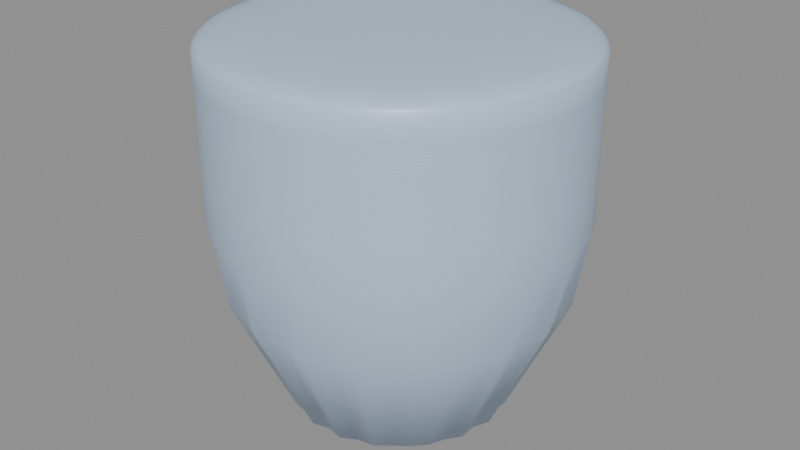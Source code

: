 # Source: shell_fluted_tower.blend  (saved by Blender 5.2.45; exported with 4.5.12 LTS)
import bpy
from mathutils import Matrix  # noqa: F401  (used for matrix-valued properties, if any)

bpy.ops.wm.read_factory_settings(use_empty=True)
scene = bpy.context.scene
scene.name = 'Scene'

# ---- materials (node trees are filled in below, after node groups)
mat_m_frost = bpy.data.materials.new('M_Frost')

# ---- material node trees
mat_m_frost.use_nodes = True; mat_m_frost.node_tree.nodes.clear()
_N = mat_m_frost.node_tree.nodes; _L = mat_m_frost.node_tree.links
n0 = _N.new('ShaderNodeBsdfPrincipled'); n0.name = 'Principled BSDF'; n0.location = (-200, 100)
n0.inputs[0].default_value = (0.5, 0.64, 0.82, 1.0)
n0.inputs[2].default_value = 0.4
n0.inputs[10].default_value = 0.005
n1 = _N.new('ShaderNodeOutputMaterial'); n1.name = 'Material Output'; n1.location = (200, 100)
_L.new(n0.outputs[0], n1.inputs[0])
n1.is_active_output = True

# ---- meshes
me_shellflutedtower_mesh = bpy.data.meshes.new('ShellFlutedTower_mesh')
me_shellflutedtower_mesh.from_pydata([(0.0, 0.0, -2.08), (0.0, 0.0, -2.08), (0.0, 0.0, -2.08), (0.0, 0.0, -2.08), (0.0, 0.0, -2.08), (0.0, 0.0, -2.08), (0.0, 0.0, -2.08), (0.0, 0.0, -2.08), (0.0, 0.0, -2.08), (0.0, 0.0, -2.08), (0.0, 0.0, -2.08), (0.0, 0.0, -2.08), (0.0, 0.0, -2.08), (0.0, 0.0, -2.08), (0.0, 0.0, -2.08), (0.0, 0.0, -2.08), (0.0, 0.0, -2.08), (0.0, 0.0, -2.08), (0.0, 0.0, -2.08), (0.0, 0.0, -2.08), (0.0, 0.0, -2.08), (0.0, 0.0, -2.08), (0.0, 0.0, -2.08), (0.0, 0.0, -2.08), (0.0, 0.0, -2.08), (0.0, 0.0, -2.08), (0.0, 0.0, -2.08), (0.0, 0.0, -2.08), (0.0, 0.0, -2.08), (0.0, 0.0, -2.08), (0.0, 0.0, -2.08), (0.0, 0.0, -2.08), (0.0, 0.0, -2.08), (0.0, 0.0, -2.08), (0.0, 0.0, -2.08), (0.0, 0.0, -2.08), (0.0, 0.0, -2.08), (0.0, 0.0, -2.08), (0.0, 0.0, -2.08), (0.0, 0.0, -2.08), (0.738, 0.0, -1.93), (0.6942, 0.11, -1.93), (0.6986, 0.227, -1.93), (0.6321, 0.3221, -1.93), (0.587, 0.4265, -1.93), (0.5091, 0.5091, -1.93), (0.4199, 0.578, -1.93), (0.3317, 0.651, -1.93), (0.218, 0.6709, -1.93), (0.1153, 0.728, -1.93), (4.299e-17, 0.702, -1.93), (-0.1153, 0.728, -1.93), (-0.218, 0.6709, -1.93), (-0.3317, 0.651, -1.93), (-0.4199, 0.578, -1.93), (-0.5091, 0.5091, -1.93), (-0.587, 0.4265, -1.93), (-0.6321, 0.3221, -1.93), (-0.6986, 0.227, -1.93), (-0.6942, 0.11, -1.93), (-0.738, 9.038e-17, -1.93), (-0.6942, -0.11, -1.93), (-0.6986, -0.227, -1.93), (-0.6321, -0.3221, -1.93), (-0.587, -0.4265, -1.93), (-0.5091, -0.5091, -1.93), (-0.4199, -0.578, -1.93), (-0.3317, -0.651, -1.93), (-0.218, -0.6709, -1.93), (-0.1153, -0.728, -1.93), (-1.29e-16, -0.702, -1.93), (0.1153, -0.728, -1.93), (0.218, -0.6709, -1.93), (0.3317, -0.651, -1.93), (0.4199, -0.578, -1.93), (0.5091, -0.5091, -1.93), (0.587, -0.4265, -1.93), (0.6321, -0.3221, -1.93), (0.6986, -0.227, -1.93), (0.6942, -0.11, -1.93), (1.132, 0.0, -1.1), (1.064, 0.1686, -1.1), (1.071, 0.3481, -1.1), (0.9692, 0.4938, -1.1), (0.9001, 0.6539, -1.1), (0.7806, 0.7806, -1.1), (0.6439, 0.8863, -1.1), (0.5086, 0.9981, -1.1), (0.3343, 1.029, -1.1), (0.1768, 1.116, -1.1), (6.591e-17, 1.076, -1.1), (-0.1768, 1.116, -1.1), (-0.3343, 1.029, -1.1), (-0.5086, 0.9981, -1.1), (-0.6439, 0.8863, -1.1), (-0.7806, 0.7806, -1.1), (-0.9001, 0.6539, -1.1), (-0.9692, 0.4938, -1.1), (-1.071, 0.3481, -1.1), (-1.064, 0.1686, -1.1), (-1.132, 1.386e-16, -1.1), (-1.064, -0.1686, -1.1), (-1.071, -0.3481, -1.1), (-0.9692, -0.4938, -1.1), (-0.9001, -0.6539, -1.1), (-0.7806, -0.7806, -1.1), (-0.6439, -0.8863, -1.1), (-0.5086, -0.9981, -1.1), (-0.3343, -1.029, -1.1), (-0.1768, -1.116, -1.1), (-1.977e-16, -1.076, -1.1), (0.1768, -1.116, -1.1), (0.3343, -1.029, -1.1), (0.5086, -0.9981, -1.1), (0.6439, -0.8863, -1.1), (0.7806, -0.7806, -1.1), (0.9001, -0.6539, -1.1), (0.9692, -0.4938, -1.1), (1.071, -0.3481, -1.1), (1.064, -0.1686, -1.1), (1.2, 0.0, -0.6), (1.185, 0.1877, -0.6), (1.141, 0.3708, -0.6), (1.069, 0.5448, -0.6), (0.9708, 0.7053, -0.6), (0.8485, 0.8485, -0.6), (0.7053, 0.9708, -0.6), (0.5448, 1.069, -0.6), (0.3708, 1.141, -0.6), (0.1877, 1.185, -0.6), (7.348e-17, 1.2, -0.6), (-0.1877, 1.185, -0.6), (-0.3708, 1.141, -0.6), (-0.5448, 1.069, -0.6), (-0.7053, 0.9708, -0.6), (-0.8485, 0.8485, -0.6), (-0.9708, 0.7053, -0.6), (-1.069, 0.5448, -0.6), (-1.141, 0.3708, -0.6), (-1.185, 0.1877, -0.6), (-1.2, 1.47e-16, -0.6), (-1.185, -0.1877, -0.6), (-1.141, -0.3708, -0.6), (-1.069, -0.5448, -0.6), (-0.9708, -0.7053, -0.6), (-0.8485, -0.8485, -0.6), (-0.7053, -0.9708, -0.6), (-0.5448, -1.069, -0.6), (-0.3708, -1.141, -0.6), (-0.1877, -1.185, -0.6), (-2.204e-16, -1.2, -0.6), (0.1877, -1.185, -0.6), (0.3708, -1.141, -0.6), (0.5448, -1.069, -0.6), (0.7053, -0.9708, -0.6), (0.8485, -0.8485, -0.6), (0.9708, -0.7053, -0.6), (1.069, -0.5448, -0.6), (1.141, -0.3708, -0.6), (1.185, -0.1877, -0.6), (1.2, 0.0, -0.3), (1.185, 0.1877, -0.3), (1.141, 0.3708, -0.3), (1.069, 0.5448, -0.3), (0.9708, 0.7053, -0.3), (0.8485, 0.8485, -0.3), (0.7053, 0.9708, -0.3), (0.5448, 1.069, -0.3), (0.3708, 1.141, -0.3), (0.1877, 1.185, -0.3), (7.348e-17, 1.2, -0.3), (-0.1877, 1.185, -0.3), (-0.3708, 1.141, -0.3), (-0.5448, 1.069, -0.3), (-0.7053, 0.9708, -0.3), (-0.8485, 0.8485, -0.3), (-0.9708, 0.7053, -0.3), (-1.069, 0.5448, -0.3), (-1.141, 0.3708, -0.3), (-1.185, 0.1877, -0.3), (-1.2, 1.47e-16, -0.3), (-1.185, -0.1877, -0.3), (-1.141, -0.3708, -0.3), (-1.069, -0.5448, -0.3), (-0.9708, -0.7053, -0.3), (-0.8485, -0.8485, -0.3), (-0.7053, -0.9708, -0.3), (-0.5448, -1.069, -0.3), (-0.3708, -1.141, -0.3), (-0.1877, -1.185, -0.3), (-2.204e-16, -1.2, -0.3), (0.1877, -1.185, -0.3), (0.3708, -1.141, -0.3), (0.5448, -1.069, -0.3), (0.7053, -0.9708, -0.3), (0.8485, -0.8485, -0.3), (0.9708, -0.7053, -0.3), (1.069, -0.5448, -0.3), (1.141, -0.3708, -0.3), (1.185, -0.1877, -0.3), (1.2, 0.0, 0.0), (1.185, 0.1877, 0.0), (1.141, 0.3708, 0.0), (1.069, 0.5448, 0.0), (0.9708, 0.7053, 0.0), (0.8485, 0.8485, 0.0), (0.7053, 0.9708, 0.0), (0.5448, 1.069, 0.0), (0.3708, 1.141, 0.0), (0.1877, 1.185, 0.0), (7.348e-17, 1.2, 0.0), (-0.1877, 1.185, 0.0), (-0.3708, 1.141, 0.0), (-0.5448, 1.069, 0.0), (-0.7053, 0.9708, 0.0), (-0.8485, 0.8485, 0.0), (-0.9708, 0.7053, 0.0), (-1.069, 0.5448, 0.0), (-1.141, 0.3708, 0.0), (-1.185, 0.1877, 0.0), (-1.2, 1.47e-16, 0.0), (-1.185, -0.1877, 0.0), (-1.141, -0.3708, 0.0), (-1.069, -0.5448, 0.0), (-0.9708, -0.7053, 0.0), (-0.8485, -0.8485, 0.0), (-0.7053, -0.9708, 0.0), (-0.5448, -1.069, 0.0), (-0.3708, -1.141, 0.0), (-0.1877, -1.185, 0.0), (-2.204e-16, -1.2, 0.0), (0.1877, -1.185, 0.0), (0.3708, -1.141, 0.0), (0.5448, -1.069, 0.0), (0.7053, -0.9708, 0.0), (0.8485, -0.8485, 0.0), (0.9708, -0.7053, 0.0), (1.069, -0.5448, 0.0), (1.141, -0.3708, 0.0), (1.185, -0.1877, 0.0), (1.2, 0.0, 0.3), (1.185, 0.1877, 0.3), (1.141, 0.3708, 0.3), (1.069, 0.5448, 0.3), (0.9708, 0.7053, 0.3), (0.8485, 0.8485, 0.3), (0.7053, 0.9708, 0.3), (0.5448, 1.069, 0.3), (0.3708, 1.141, 0.3), (0.1877, 1.185, 0.3), (7.348e-17, 1.2, 0.3), (-0.1877, 1.185, 0.3), (-0.3708, 1.141, 0.3), (-0.5448, 1.069, 0.3), (-0.7053, 0.9708, 0.3), (-0.8485, 0.8485, 0.3), (-0.9708, 0.7053, 0.3), (-1.069, 0.5448, 0.3), (-1.141, 0.3708, 0.3), (-1.185, 0.1877, 0.3), (-1.2, 1.47e-16, 0.3), (-1.185, -0.1877, 0.3), (-1.141, -0.3708, 0.3), (-1.069, -0.5448, 0.3), (-0.9708, -0.7053, 0.3), (-0.8485, -0.8485, 0.3), (-0.7053, -0.9708, 0.3), (-0.5448, -1.069, 0.3), (-0.3708, -1.141, 0.3), (-0.1877, -1.185, 0.3), (-2.204e-16, -1.2, 0.3), (0.1877, -1.185, 0.3), (0.3708, -1.141, 0.3), (0.5448, -1.069, 0.3), (0.7053, -0.9708, 0.3), (0.8485, -0.8485, 0.3), (0.9708, -0.7053, 0.3), (1.069, -0.5448, 0.3), (1.141, -0.3708, 0.3), (1.185, -0.1877, 0.3), (1.2, 0.0, 0.46), (1.185, 0.1877, 0.46), (1.141, 0.3708, 0.46), (1.069, 0.5448, 0.46), (0.9708, 0.7053, 0.46), (0.8485, 0.8485, 0.46), (0.7053, 0.9708, 0.46), (0.5448, 1.069, 0.46), (0.3708, 1.141, 0.46), (0.1877, 1.185, 0.46), (7.348e-17, 1.2, 0.46), (-0.1877, 1.185, 0.46), (-0.3708, 1.141, 0.46), (-0.5448, 1.069, 0.46), (-0.7053, 0.9708, 0.46), (-0.8485, 0.8485, 0.46), (-0.9708, 0.7053, 0.46), (-1.069, 0.5448, 0.46), (-1.141, 0.3708, 0.46), (-1.185, 0.1877, 0.46), (-1.2, 1.47e-16, 0.46), (-1.185, -0.1877, 0.46), (-1.141, -0.3708, 0.46), (-1.069, -0.5448, 0.46), (-0.9708, -0.7053, 0.46), (-0.8485, -0.8485, 0.46), (-0.7053, -0.9708, 0.46), (-0.5448, -1.069, 0.46), (-0.3708, -1.141, 0.46), (-0.1877, -1.185, 0.46), (-2.204e-16, -1.2, 0.46), (0.1877, -1.185, 0.46), (0.3708, -1.141, 0.46), (0.5448, -1.069, 0.46), (0.7053, -0.9708, 0.46), (0.8485, -0.8485, 0.46), (0.9708, -0.7053, 0.46), (1.069, -0.5448, 0.46), (1.141, -0.3708, 0.46), (1.185, -0.1877, 0.46), (1.164, 0.0, 0.4909), (1.15, 0.1822, 0.4909), (1.107, 0.3598, 0.4909), (1.037, 0.5286, 0.4909), (0.942, 0.6844, 0.4909), (0.8234, 0.8234, 0.4909), (0.6844, 0.942, 0.4909), (0.5286, 1.037, 0.4909), (0.3598, 1.107, 0.4909), (0.1822, 1.15, 0.4909), (7.13e-17, 1.164, 0.4909), (-0.1822, 1.15, 0.4909), (-0.3598, 1.107, 0.4909), (-0.5286, 1.037, 0.4909), (-0.6844, 0.942, 0.4909), (-0.8234, 0.8234, 0.4909), (-0.942, 0.6844, 0.4909), (-1.037, 0.5286, 0.4909), (-1.107, 0.3598, 0.4909), (-1.15, 0.1822, 0.4909), (-1.164, 1.426e-16, 0.4909), (-1.15, -0.1822, 0.4909), (-1.107, -0.3598, 0.4909), (-1.037, -0.5286, 0.4909), (-0.942, -0.6844, 0.4909), (-0.8234, -0.8234, 0.4909), (-0.6844, -0.942, 0.4909), (-0.5286, -1.037, 0.4909), (-0.3598, -1.107, 0.4909), (-0.1822, -1.15, 0.4909), (-2.139e-16, -1.164, 0.4909), (0.1822, -1.15, 0.4909), (0.3598, -1.107, 0.4909), (0.5286, -1.037, 0.4909), (0.6844, -0.942, 0.4909), (0.8234, -0.8234, 0.4909), (0.942, -0.6844, 0.4909), (1.037, -0.5286, 0.4909), (1.107, -0.3598, 0.4909), (1.15, -0.1822, 0.4909), (1.057, 0.0, 0.5188), (1.044, 0.1653, 0.5188), (1.005, 0.3265, 0.5188), (0.9415, 0.4797, 0.5188), (0.8549, 0.6211, 0.5188), (0.7472, 0.7472, 0.5188), (0.6211, 0.8549, 0.5188), (0.4797, 0.9415, 0.5188), (0.3265, 1.005, 0.5188), (0.1653, 1.044, 0.5188), (6.47e-17, 1.057, 0.5188), (-0.1653, 1.044, 0.5188), (-0.3265, 1.005, 0.5188), (-0.4797, 0.9415, 0.5188), (-0.6211, 0.8549, 0.5188), (-0.7472, 0.7472, 0.5188), (-0.8549, 0.6211, 0.5188), (-0.9415, 0.4797, 0.5188), (-1.005, 0.3265, 0.5188), (-1.044, 0.1653, 0.5188), (-1.057, 1.294e-16, 0.5188), (-1.044, -0.1653, 0.5188), (-1.005, -0.3265, 0.5188), (-0.9415, -0.4797, 0.5188), (-0.8549, -0.6211, 0.5188), (-0.7472, -0.7472, 0.5188), (-0.6211, -0.8549, 0.5188), (-0.4797, -0.9415, 0.5188), (-0.3265, -1.005, 0.5188), (-0.1653, -1.044, 0.5188), (-1.941e-16, -1.057, 0.5188), (0.1653, -1.044, 0.5188), (0.3265, -1.005, 0.5188), (0.4797, -0.9415, 0.5188), (0.6211, -0.8549, 0.5188), (0.7472, -0.7472, 0.5188), (0.8549, -0.6211, 0.5188), (0.9415, -0.4797, 0.5188), (1.005, -0.3265, 0.5188), (1.044, -0.1653, 0.5188), (0.8724, 0.0, 0.5409), (0.8617, 0.1365, 0.5409), (0.8297, 0.2696, 0.5409), (0.7773, 0.3961, 0.5409), (0.7058, 0.5128, 0.5409), (0.6169, 0.6169, 0.5409), (0.5128, 0.7058, 0.5409), (0.3961, 0.7773, 0.5409), (0.2696, 0.8297, 0.5409), (0.1365, 0.8617, 0.5409), (5.342e-17, 0.8724, 0.5409), (-0.1365, 0.8617, 0.5409), (-0.2696, 0.8297, 0.5409), (-0.3961, 0.7773, 0.5409), (-0.5128, 0.7058, 0.5409), (-0.6169, 0.6169, 0.5409), (-0.7058, 0.5128, 0.5409), (-0.7773, 0.3961, 0.5409), (-0.8297, 0.2696, 0.5409), (-0.8617, 0.1365, 0.5409), (-0.8724, 1.068e-16, 0.5409), (-0.8617, -0.1365, 0.5409), (-0.8297, -0.2696, 0.5409), (-0.7773, -0.3961, 0.5409), (-0.7058, -0.5128, 0.5409), (-0.6169, -0.6169, 0.5409), (-0.5128, -0.7058, 0.5409), (-0.3961, -0.7773, 0.5409), (-0.2696, -0.8297, 0.5409), (-0.1365, -0.8617, 0.5409), (-1.603e-16, -0.8724, 0.5409), (0.1365, -0.8617, 0.5409), (0.2696, -0.8297, 0.5409), (0.3961, -0.7773, 0.5409), (0.5128, -0.7058, 0.5409), (0.6169, -0.6169, 0.5409), (0.7058, -0.5128, 0.5409), (0.7773, -0.3961, 0.5409), (0.8297, -0.2696, 0.5409), (0.8617, -0.1365, 0.5409), (0.5932, 0.0, 0.5551), (0.5859, 0.09279, 0.5551), (0.5641, 0.1833, 0.5551), (0.5285, 0.2693, 0.5551), (0.4799, 0.3486, 0.5551), (0.4194, 0.4194, 0.5551), (0.3486, 0.4799, 0.5551), (0.2693, 0.5285, 0.5551), (0.1833, 0.5641, 0.5551), (0.09279, 0.5859, 0.5551), (3.632e-17, 0.5932, 0.5551), (-0.09279, 0.5859, 0.5551), (-0.1833, 0.5641, 0.5551), (-0.2693, 0.5285, 0.5551), (-0.3486, 0.4799, 0.5551), (-0.4194, 0.4194, 0.5551), (-0.4799, 0.3486, 0.5551), (-0.5285, 0.2693, 0.5551), (-0.5641, 0.1833, 0.5551), (-0.5859, 0.09279, 0.5551), (-0.5932, 7.264e-17, 0.5551), (-0.5859, -0.09279, 0.5551), (-0.5641, -0.1833, 0.5551), (-0.5285, -0.2693, 0.5551), (-0.4799, -0.3486, 0.5551), (-0.4194, -0.4194, 0.5551), (-0.3486, -0.4799, 0.5551), (-0.2693, -0.5285, 0.5551), (-0.1833, -0.5641, 0.5551), (-0.09279, -0.5859, 0.5551), (-1.09e-16, -0.5932, 0.5551), (0.09279, -0.5859, 0.5551), (0.1833, -0.5641, 0.5551), (0.2693, -0.5285, 0.5551), (0.3486, -0.4799, 0.5551), (0.4194, -0.4194, 0.5551), (0.4799, -0.3486, 0.5551), (0.5285, -0.2693, 0.5551), (0.5641, -0.1833, 0.5551), (0.5859, -0.09279, 0.5551), (0.0, 0.0, 0.56), (0.0, 0.0, 0.56), (0.0, 0.0, 0.56), (0.0, 0.0, 0.56), (0.0, 0.0, 0.56), (0.0, 0.0, 0.56), (0.0, 0.0, 0.56), (0.0, 0.0, 0.56), (0.0, 0.0, 0.56), (0.0, 0.0, 0.56), (0.0, 0.0, 0.56), (0.0, 0.0, 0.56), (0.0, 0.0, 0.56), (0.0, 0.0, 0.56), (0.0, 0.0, 0.56), (0.0, 0.0, 0.56), (0.0, 0.0, 0.56), (0.0, 0.0, 0.56), (0.0, 0.0, 0.56), (0.0, 0.0, 0.56), (0.0, 0.0, 0.56), (0.0, 0.0, 0.56), (0.0, 0.0, 0.56), (0.0, 0.0, 0.56), (0.0, 0.0, 0.56), (0.0, 0.0, 0.56), (0.0, 0.0, 0.56), (0.0, 0.0, 0.56), (0.0, 0.0, 0.56), (0.0, 0.0, 0.56), (0.0, 0.0, 0.56), (0.0, 0.0, 0.56), (0.0, 0.0, 0.56), (0.0, 0.0, 0.56), (0.0, 0.0, 0.56), (0.0, 0.0, 0.56), (0.0, 0.0, 0.56), (0.0, 0.0, 0.56), (0.0, 0.0, 0.56), (0.0, 0.0, 0.56)], [], [(0, 1, 41, 40), (1, 2, 42, 41), (2, 3, 43, 42), (3, 4, 44, 43), (4, 5, 45, 44), (5, 6, 46, 45), (6, 7, 47, 46), (7, 8, 48, 47), (8, 9, 49, 48), (9, 10, 50, 49), (10, 11, 51, 50), (11, 12, 52, 51), (12, 13, 53, 52), (13, 14, 54, 53), (14, 15, 55, 54), (15, 16, 56, 55), (16, 17, 57, 56), (17, 18, 58, 57), (18, 19, 59, 58), (19, 20, 60, 59), (20, 21, 61, 60), (21, 22, 62, 61), (22, 23, 63, 62), (23, 24, 64, 63), (24, 25, 65, 64), (25, 26, 66, 65), (26, 27, 67, 66), (27, 28, 68, 67), (28, 29, 69, 68), (29, 30, 70, 69), (30, 31, 71, 70), (31, 32, 72, 71), (32, 33, 73, 72), (33, 34, 74, 73), (34, 35, 75, 74), (35, 36, 76, 75), (36, 37, 77, 76), (37, 38, 78, 77), (38, 39, 79, 78), (39, 0, 40, 79), (40, 41, 81, 80), (41, 42, 82, 81), (42, 43, 83, 82), (43, 44, 84, 83), (44, 45, 85, 84), (45, 46, 86, 85), (46, 47, 87, 86), (47, 48, 88, 87), (48, 49, 89, 88), (49, 50, 90, 89), (50, 51, 91, 90), (51, 52, 92, 91), (52, 53, 93, 92), (53, 54, 94, 93), (54, 55, 95, 94), (55, 56, 96, 95), (56, 57, 97, 96), (57, 58, 98, 97), (58, 59, 99, 98), (59, 60, 100, 99), (60, 61, 101, 100), (61, 62, 102, 101), (62, 63, 103, 102), (63, 64, 104, 103), (64, 65, 105, 104), (65, 66, 106, 105), (66, 67, 107, 106), (67, 68, 108, 107), (68, 69, 109, 108), (69, 70, 110, 109), (70, 71, 111, 110), (71, 72, 112, 111), (72, 73, 113, 112), (73, 74, 114, 113), (74, 75, 115, 114), (75, 76, 116, 115), (76, 77, 117, 116), (77, 78, 118, 117), (78, 79, 119, 118), (79, 40, 80, 119), (80, 81, 121, 120), (81, 82, 122, 121), (82, 83, 123, 122), (83, 84, 124, 123), (84, 85, 125, 124), (85, 86, 126, 125), (86, 87, 127, 126), (87, 88, 128, 127), (88, 89, 129, 128), (89, 90, 130, 129), (90, 91, 131, 130), (91, 92, 132, 131), (92, 93, 133, 132), (93, 94, 134, 133), (94, 95, 135, 134), (95, 96, 136, 135), (96, 97, 137, 136), (97, 98, 138, 137), (98, 99, 139, 138), (99, 100, 140, 139), (100, 101, 141, 140), (101, 102, 142, 141), (102, 103, 143, 142), (103, 104, 144, 143), (104, 105, 145, 144), (105, 106, 146, 145), (106, 107, 147, 146), (107, 108, 148, 147), (108, 109, 149, 148), (109, 110, 150, 149), (110, 111, 151, 150), (111, 112, 152, 151), (112, 113, 153, 152), (113, 114, 154, 153), (114, 115, 155, 154), (115, 116, 156, 155), (116, 117, 157, 156), (117, 118, 158, 157), (118, 119, 159, 158), (119, 80, 120, 159), (120, 121, 161, 160), (121, 122, 162, 161), (122, 123, 163, 162), (123, 124, 164, 163), (124, 125, 165, 164), (125, 126, 166, 165), (126, 127, 167, 166), (127, 128, 168, 167), (128, 129, 169, 168), (129, 130, 170, 169), (130, 131, 171, 170), (131, 132, 172, 171), (132, 133, 173, 172), (133, 134, 174, 173), (134, 135, 175, 174), (135, 136, 176, 175), (136, 137, 177, 176), (137, 138, 178, 177), (138, 139, 179, 178), (139, 140, 180, 179), (140, 141, 181, 180), (141, 142, 182, 181), (142, 143, 183, 182), (143, 144, 184, 183), (144, 145, 185, 184), (145, 146, 186, 185), (146, 147, 187, 186), (147, 148, 188, 187), (148, 149, 189, 188), (149, 150, 190, 189), (150, 151, 191, 190), (151, 152, 192, 191), (152, 153, 193, 192), (153, 154, 194, 193), (154, 155, 195, 194), (155, 156, 196, 195), (156, 157, 197, 196), (157, 158, 198, 197), (158, 159, 199, 198), (159, 120, 160, 199), (160, 161, 201, 200), (161, 162, 202, 201), (162, 163, 203, 202), (163, 164, 204, 203), (164, 165, 205, 204), (165, 166, 206, 205), (166, 167, 207, 206), (167, 168, 208, 207), (168, 169, 209, 208), (169, 170, 210, 209), (170, 171, 211, 210), (171, 172, 212, 211), (172, 173, 213, 212), (173, 174, 214, 213), (174, 175, 215, 214), (175, 176, 216, 215), (176, 177, 217, 216), (177, 178, 218, 217), (178, 179, 219, 218), (179, 180, 220, 219), (180, 181, 221, 220), (181, 182, 222, 221), (182, 183, 223, 222), (183, 184, 224, 223), (184, 185, 225, 224), (185, 186, 226, 225), (186, 187, 227, 226), (187, 188, 228, 227), (188, 189, 229, 228), (189, 190, 230, 229), (190, 191, 231, 230), (191, 192, 232, 231), (192, 193, 233, 232), (193, 194, 234, 233), (194, 195, 235, 234), (195, 196, 236, 235), (196, 197, 237, 236), (197, 198, 238, 237), (198, 199, 239, 238), (199, 160, 200, 239), (200, 201, 241, 240), (201, 202, 242, 241), (202, 203, 243, 242), (203, 204, 244, 243), (204, 205, 245, 244), (205, 206, 246, 245), (206, 207, 247, 246), (207, 208, 248, 247), (208, 209, 249, 248), (209, 210, 250, 249), (210, 211, 251, 250), (211, 212, 252, 251), (212, 213, 253, 252), (213, 214, 254, 253), (214, 215, 255, 254), (215, 216, 256, 255), (216, 217, 257, 256), (217, 218, 258, 257), (218, 219, 259, 258), (219, 220, 260, 259), (220, 221, 261, 260), (221, 222, 262, 261), (222, 223, 263, 262), (223, 224, 264, 263), (224, 225, 265, 264), (225, 226, 266, 265), (226, 227, 267, 266), (227, 228, 268, 267), (228, 229, 269, 268), (229, 230, 270, 269), (230, 231, 271, 270), (231, 232, 272, 271), (232, 233, 273, 272), (233, 234, 274, 273), (234, 235, 275, 274), (235, 236, 276, 275), (236, 237, 277, 276), (237, 238, 278, 277), (238, 239, 279, 278), (239, 200, 240, 279), (240, 241, 281, 280), (241, 242, 282, 281), (242, 243, 283, 282), (243, 244, 284, 283), (244, 245, 285, 284), (245, 246, 286, 285), (246, 247, 287, 286), (247, 248, 288, 287), (248, 249, 289, 288), (249, 250, 290, 289), (250, 251, 291, 290), (251, 252, 292, 291), (252, 253, 293, 292), (253, 254, 294, 293), (254, 255, 295, 294), (255, 256, 296, 295), (256, 257, 297, 296), (257, 258, 298, 297), (258, 259, 299, 298), (259, 260, 300, 299), (260, 261, 301, 300), (261, 262, 302, 301), (262, 263, 303, 302), (263, 264, 304, 303), (264, 265, 305, 304), (265, 266, 306, 305), (266, 267, 307, 306), (267, 268, 308, 307), (268, 269, 309, 308), (269, 270, 310, 309), (270, 271, 311, 310), (271, 272, 312, 311), (272, 273, 313, 312), (273, 274, 314, 313), (274, 275, 315, 314), (275, 276, 316, 315), (276, 277, 317, 316), (277, 278, 318, 317), (278, 279, 319, 318), (279, 240, 280, 319), (280, 281, 321, 320), (281, 282, 322, 321), (282, 283, 323, 322), (283, 284, 324, 323), (284, 285, 325, 324), (285, 286, 326, 325), (286, 287, 327, 326), (287, 288, 328, 327), (288, 289, 329, 328), (289, 290, 330, 329), (290, 291, 331, 330), (291, 292, 332, 331), (292, 293, 333, 332), (293, 294, 334, 333), (294, 295, 335, 334), (295, 296, 336, 335), (296, 297, 337, 336), (297, 298, 338, 337), (298, 299, 339, 338), (299, 300, 340, 339), (300, 301, 341, 340), (301, 302, 342, 341), (302, 303, 343, 342), (303, 304, 344, 343), (304, 305, 345, 344), (305, 306, 346, 345), (306, 307, 347, 346), (307, 308, 348, 347), (308, 309, 349, 348), (309, 310, 350, 349), (310, 311, 351, 350), (311, 312, 352, 351), (312, 313, 353, 352), (313, 314, 354, 353), (314, 315, 355, 354), (315, 316, 356, 355), (316, 317, 357, 356), (317, 318, 358, 357), (318, 319, 359, 358), (319, 280, 320, 359), (320, 321, 361, 360), (321, 322, 362, 361), (322, 323, 363, 362), (323, 324, 364, 363), (324, 325, 365, 364), (325, 326, 366, 365), (326, 327, 367, 366), (327, 328, 368, 367), (328, 329, 369, 368), (329, 330, 370, 369), (330, 331, 371, 370), (331, 332, 372, 371), (332, 333, 373, 372), (333, 334, 374, 373), (334, 335, 375, 374), (335, 336, 376, 375), (336, 337, 377, 376), (337, 338, 378, 377), (338, 339, 379, 378), (339, 340, 380, 379), (340, 341, 381, 380), (341, 342, 382, 381), (342, 343, 383, 382), (343, 344, 384, 383), (344, 345, 385, 384), (345, 346, 386, 385), (346, 347, 387, 386), (347, 348, 388, 387), (348, 349, 389, 388), (349, 350, 390, 389), (350, 351, 391, 390), (351, 352, 392, 391), (352, 353, 393, 392), (353, 354, 394, 393), (354, 355, 395, 394), (355, 356, 396, 395), (356, 357, 397, 396), (357, 358, 398, 397), (358, 359, 399, 398), (359, 320, 360, 399), (360, 361, 401, 400), (361, 362, 402, 401), (362, 363, 403, 402), (363, 364, 404, 403), (364, 365, 405, 404), (365, 366, 406, 405), (366, 367, 407, 406), (367, 368, 408, 407), (368, 369, 409, 408), (369, 370, 410, 409), (370, 371, 411, 410), (371, 372, 412, 411), (372, 373, 413, 412), (373, 374, 414, 413), (374, 375, 415, 414), (375, 376, 416, 415), (376, 377, 417, 416), (377, 378, 418, 417), (378, 379, 419, 418), (379, 380, 420, 419), (380, 381, 421, 420), (381, 382, 422, 421), (382, 383, 423, 422), (383, 384, 424, 423), (384, 385, 425, 424), (385, 386, 426, 425), (386, 387, 427, 426), (387, 388, 428, 427), (388, 389, 429, 428), (389, 390, 430, 429), (390, 391, 431, 430), (391, 392, 432, 431), (392, 393, 433, 432), (393, 394, 434, 433), (394, 395, 435, 434), (395, 396, 436, 435), (396, 397, 437, 436), (397, 398, 438, 437), (398, 399, 439, 438), (399, 360, 400, 439), (400, 401, 441, 440), (401, 402, 442, 441), (402, 403, 443, 442), (403, 404, 444, 443), (404, 405, 445, 444), (405, 406, 446, 445), (406, 407, 447, 446), (407, 408, 448, 447), (408, 409, 449, 448), (409, 410, 450, 449), (410, 411, 451, 450), (411, 412, 452, 451), (412, 413, 453, 452), (413, 414, 454, 453), (414, 415, 455, 454), (415, 416, 456, 455), (416, 417, 457, 456), (417, 418, 458, 457), (418, 419, 459, 458), (419, 420, 460, 459), (420, 421, 461, 460), (421, 422, 462, 461), (422, 423, 463, 462), (423, 424, 464, 463), (424, 425, 465, 464), (425, 426, 466, 465), (426, 427, 467, 466), (427, 428, 468, 467), (428, 429, 469, 468), (429, 430, 470, 469), (430, 431, 471, 470), (431, 432, 472, 471), (432, 433, 473, 472), (433, 434, 474, 473), (434, 435, 475, 474), (435, 436, 476, 475), (436, 437, 477, 476), (437, 438, 478, 477), (438, 439, 479, 478), (439, 400, 440, 479), (440, 441, 481, 480), (441, 442, 482, 481), (442, 443, 483, 482), (443, 444, 484, 483), (444, 445, 485, 484), (445, 446, 486, 485), (446, 447, 487, 486), (447, 448, 488, 487), (448, 449, 489, 488), (449, 450, 490, 489), (450, 451, 491, 490), (451, 452, 492, 491), (452, 453, 493, 492), (453, 454, 494, 493), (454, 455, 495, 494), (455, 456, 496, 495), (456, 457, 497, 496), (457, 458, 498, 497), (458, 459, 499, 498), (459, 460, 500, 499), (460, 461, 501, 500), (461, 462, 502, 501), (462, 463, 503, 502), (463, 464, 504, 503), (464, 465, 505, 504), (465, 466, 506, 505), (466, 467, 507, 506), (467, 468, 508, 507), (468, 469, 509, 508), (469, 470, 510, 509), (470, 471, 511, 510), (471, 472, 512, 511), (472, 473, 513, 512), (473, 474, 514, 513), (474, 475, 515, 514), (475, 476, 516, 515), (476, 477, 517, 516), (477, 478, 518, 517), (478, 479, 519, 518), (479, 440, 480, 519)])
me_shellflutedtower_mesh.polygons.foreach_set('use_smooth', [True] * 480)
me_shellflutedtower_mesh.materials.append(mat_m_frost)
me_shellflutedtower_mesh.update()

# ---- objects
ob_shellflutedtower = bpy.data.objects.new('ShellFlutedTower', me_shellflutedtower_mesh)

# ---- transforms, parenting, visibility, modifiers, constraints
ob_shellflutedtower.location = (0.0, 0.0, 0.0)

# ---- collection membership
scene.collection.objects.link(ob_shellflutedtower)

# ---- scene / render settings (as saved in the file)
scene.frame_start = 1; scene.frame_end = 250; scene.frame_set(1)
scene.render.engine = 'BLENDER_EEVEE_NEXT'
scene.render.bake_bias = 0.0
scene.render.bake_samples = 0
scene.render.compositor_device = 'GPU'
scene.eevee.use_volume_custom_range = False
scene.eevee.fast_gi_thickness_near = 0.1
scene.eevee.fast_gi_thickness_far = 0.0
scene.eevee.ray_tracing_options.screen_trace_thickness = 0.1
bpy.context.view_layer.update()

# ---- added for rendering (the .blend has no active camera and no usable light): camera, sun + grey world if the file has none
cam_auto = bpy.data.cameras.new('AutoCamera')
cam_auto.lens = 50.0
cam_auto.sensor_width = 36.0
cam_auto.clip_end = 1000.0
ob_auto_camera = bpy.data.objects.new('AutoCamera', cam_auto)
scene.collection.objects.link(ob_auto_camera)
ob_auto_camera.location = (3.97842, -4.77411, 2.42274)
ob_auto_camera.rotation_euler = (1.09748, -7.21219e-08, 0.694738)
scene.camera = ob_auto_camera
light_auto_sun = bpy.data.lights.new('AutoSun', 'SUN')
light_auto_sun.energy = 3.0
light_auto_sun.angle = 0.0523599
ob_auto_sun = bpy.data.objects.new('AutoSun', light_auto_sun)
scene.collection.objects.link(ob_auto_sun)
ob_auto_sun.rotation_euler = (0.872665, 0.174533, 0.523599)
if scene.world is None:
    world_auto = bpy.data.worlds.new('AutoWorld')
    world_auto.color = (0.3, 0.3, 0.3)
    scene.world = world_auto
bpy.context.view_layer.update()
